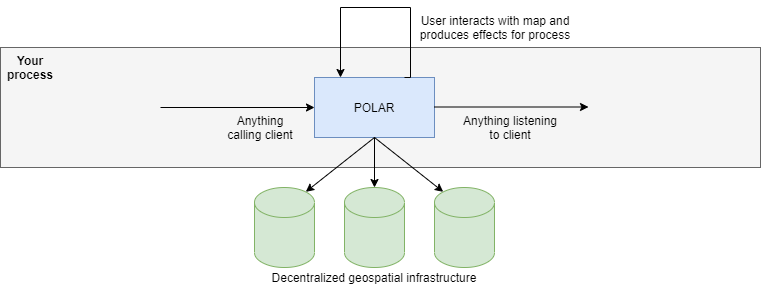

The diagram above was exported from draw.io. Its source (the exported page's mxGraphModel, read from the mxfile embedded in the PNG):
<mxGraphModel dx="1022" dy="481" grid="1" gridSize="10" guides="1" tooltips="1" connect="1" arrows="1" fold="1" page="1" pageScale="1" pageWidth="827" pageHeight="1169" math="0" shadow="0">
  <root>
    <mxCell id="0" />
    <mxCell id="1" parent="0" />
    <mxCell id="Se8-O7e6m6Pf32nR_kyB-1" value="" style="rounded=0;whiteSpace=wrap;html=1;fillColor=#f5f5f5;strokeColor=#666666;fontColor=#333333;" parent="1" vertex="1">
      <mxGeometry x="40" y="120" width="760" height="120" as="geometry" />
    </mxCell>
    <mxCell id="Se8-O7e6m6Pf32nR_kyB-2" value="Your process" style="text;html=1;strokeColor=none;fillColor=none;align=center;verticalAlign=middle;whiteSpace=wrap;rounded=0;fontStyle=1" parent="1" vertex="1">
      <mxGeometry x="50" y="130" width="40" height="20" as="geometry" />
    </mxCell>
    <mxCell id="Se8-O7e6m6Pf32nR_kyB-3" value="" style="rounded=0;whiteSpace=wrap;html=1;fillColor=#dae8fc;strokeColor=#6c8ebf;" parent="1" vertex="1">
      <mxGeometry x="354" y="150" width="120" height="60" as="geometry" />
    </mxCell>
    <mxCell id="Se8-O7e6m6Pf32nR_kyB-4" value="POLAR" style="text;html=1;strokeColor=none;fillColor=none;align=center;verticalAlign=middle;whiteSpace=wrap;rounded=0;" parent="1" vertex="1">
      <mxGeometry x="394" y="170" width="40" height="20" as="geometry" />
    </mxCell>
    <mxCell id="Se8-O7e6m6Pf32nR_kyB-8" value="" style="shape=cylinder3;whiteSpace=wrap;html=1;boundedLbl=1;backgroundOutline=1;size=15;fillColor=#d5e8d4;strokeColor=#82b366;" parent="1" vertex="1">
      <mxGeometry x="294" y="260" width="60" height="80" as="geometry" />
    </mxCell>
    <mxCell id="Se8-O7e6m6Pf32nR_kyB-9" value="" style="shape=cylinder3;whiteSpace=wrap;html=1;boundedLbl=1;backgroundOutline=1;size=15;fillColor=#d5e8d4;strokeColor=#82b366;" parent="1" vertex="1">
      <mxGeometry x="384" y="260" width="60" height="80" as="geometry" />
    </mxCell>
    <mxCell id="Se8-O7e6m6Pf32nR_kyB-10" value="" style="shape=cylinder3;whiteSpace=wrap;html=1;boundedLbl=1;backgroundOutline=1;size=15;fillColor=#d5e8d4;strokeColor=#82b366;" parent="1" vertex="1">
      <mxGeometry x="474" y="260" width="60" height="80" as="geometry" />
    </mxCell>
    <mxCell id="Se8-O7e6m6Pf32nR_kyB-11" value="Decentralized geospatial infrastructure" style="text;html=1;strokeColor=none;fillColor=none;align=center;verticalAlign=middle;whiteSpace=wrap;rounded=0;" parent="1" vertex="1">
      <mxGeometry x="296" y="340" width="236" height="20" as="geometry" />
    </mxCell>
    <mxCell id="Se8-O7e6m6Pf32nR_kyB-12" value="" style="endArrow=classic;html=1;exitX=0.5;exitY=1;exitDx=0;exitDy=0;entryX=0.855;entryY=0;entryDx=0;entryDy=4.35;entryPerimeter=0;" parent="1" source="Se8-O7e6m6Pf32nR_kyB-3" target="Se8-O7e6m6Pf32nR_kyB-8" edge="1">
      <mxGeometry width="50" height="50" relative="1" as="geometry">
        <mxPoint x="390" y="310" as="sourcePoint" />
        <mxPoint x="440" y="260" as="targetPoint" />
      </mxGeometry>
    </mxCell>
    <mxCell id="Se8-O7e6m6Pf32nR_kyB-13" value="" style="endArrow=classic;html=1;exitX=0.5;exitY=1;exitDx=0;exitDy=0;entryX=0.145;entryY=0;entryDx=0;entryDy=4.35;entryPerimeter=0;" parent="1" source="Se8-O7e6m6Pf32nR_kyB-3" target="Se8-O7e6m6Pf32nR_kyB-10" edge="1">
      <mxGeometry width="50" height="50" relative="1" as="geometry">
        <mxPoint x="424" y="220" as="sourcePoint" />
        <mxPoint x="355.29999999999995" y="334.35" as="targetPoint" />
      </mxGeometry>
    </mxCell>
    <mxCell id="Se8-O7e6m6Pf32nR_kyB-14" value="" style="endArrow=classic;html=1;entryX=0.5;entryY=0;entryDx=0;entryDy=0;entryPerimeter=0;exitX=0.5;exitY=1;exitDx=0;exitDy=0;" parent="1" source="Se8-O7e6m6Pf32nR_kyB-3" target="Se8-O7e6m6Pf32nR_kyB-9" edge="1">
      <mxGeometry width="50" height="50" relative="1" as="geometry">
        <mxPoint x="414" y="220" as="sourcePoint" />
        <mxPoint x="492.70000000000005" y="334.35" as="targetPoint" />
      </mxGeometry>
    </mxCell>
    <mxCell id="Se8-O7e6m6Pf32nR_kyB-16" value="" style="endArrow=classic;html=1;entryX=0;entryY=0.5;entryDx=0;entryDy=0;" parent="1" target="Se8-O7e6m6Pf32nR_kyB-3" edge="1">
      <mxGeometry width="50" height="50" relative="1" as="geometry">
        <mxPoint x="200" y="180" as="sourcePoint" />
        <mxPoint x="280" y="260" as="targetPoint" />
      </mxGeometry>
    </mxCell>
    <mxCell id="Se8-O7e6m6Pf32nR_kyB-17" value="" style="endArrow=classic;html=1;entryX=0;entryY=0.5;entryDx=0;entryDy=0;" parent="1" edge="1">
      <mxGeometry width="50" height="50" relative="1" as="geometry">
        <mxPoint x="474" y="179.5" as="sourcePoint" />
        <mxPoint x="628" y="179.5" as="targetPoint" />
      </mxGeometry>
    </mxCell>
    <mxCell id="Se8-O7e6m6Pf32nR_kyB-18" value="Anything calling client" style="text;html=1;strokeColor=none;fillColor=none;align=center;verticalAlign=middle;whiteSpace=wrap;rounded=0;" parent="1" vertex="1">
      <mxGeometry x="260" y="190" width="80" height="20" as="geometry" />
    </mxCell>
    <mxCell id="Se8-O7e6m6Pf32nR_kyB-19" value="Anything listening to client" style="text;html=1;strokeColor=none;fillColor=none;align=center;verticalAlign=middle;whiteSpace=wrap;rounded=0;" parent="1" vertex="1">
      <mxGeometry x="500" y="190" width="100" height="20" as="geometry" />
    </mxCell>
    <mxCell id="Se8-O7e6m6Pf32nR_kyB-20" style="edgeStyle=orthogonalEdgeStyle;rounded=0;orthogonalLoop=1;jettySize=auto;html=1;exitX=0.75;exitY=0;exitDx=0;exitDy=0;" parent="1" source="Se8-O7e6m6Pf32nR_kyB-3" edge="1">
      <mxGeometry relative="1" as="geometry">
        <mxPoint x="380" y="150" as="targetPoint" />
        <Array as="points">
          <mxPoint x="450" y="150" />
          <mxPoint x="450" y="80" />
          <mxPoint x="380" y="80" />
        </Array>
      </mxGeometry>
    </mxCell>
    <mxCell id="Se8-O7e6m6Pf32nR_kyB-21" value="User interacts with map and produces effects for process" style="text;html=1;strokeColor=none;fillColor=none;align=center;verticalAlign=middle;whiteSpace=wrap;rounded=0;" parent="1" vertex="1">
      <mxGeometry x="450" y="90" width="170" height="20" as="geometry" />
    </mxCell>
  </root>
</mxGraphModel>